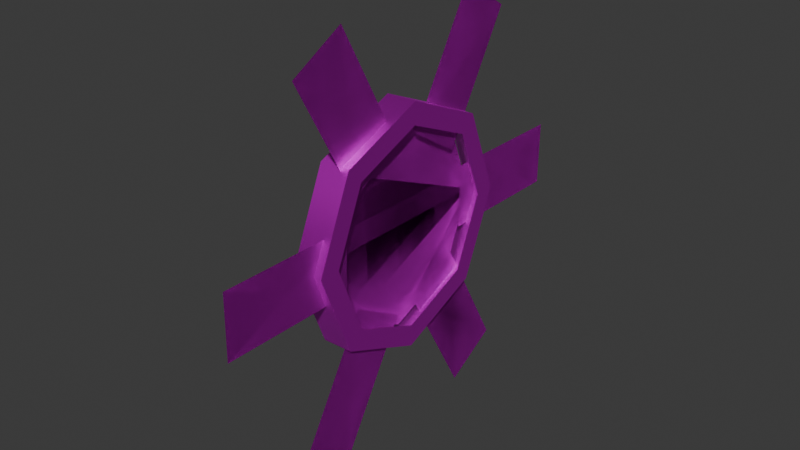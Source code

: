 # Source: FujinsChakram_VIII.blend  (saved by Blender 4.4.32; exported with 4.5.12 LTS)
import bpy
from mathutils import Matrix  # noqa: F401  (used for matrix-valued properties, if any)

bpy.ops.wm.read_factory_settings(use_empty=True)
scene = bpy.context.scene
scene.name = 'Scene'

# ---- images (referenced by path relative to the original .blend; pixels are not part of the script)
import os
ASSET_DIR = os.environ.get("B2B_ASSET_DIR", "")  # directory of the original .blend (textures are referenced by path, not embedded)
HERE = os.path.dirname(os.path.abspath(__file__))  # packed textures are extracted next to this script under _unpacked/

def load_image(name, relpath, width, height, colorspace="sRGB"):
    """Load a texture the original file referenced (path relative to the .blend, or extracted next to this script)."""
    p = next((c for c in (os.path.join(HERE, relpath), os.path.join(ASSET_DIR, relpath)) if relpath and os.path.exists(c)), "")
    if p:
        img = bpy.data.images.load(p, check_existing=True)
        img.name = name
    else:  # same state as the original file: an image datablock whose file is absent (Cycles renders it pink)
        img = bpy.data.images.new(name, width, height)
        img.source = "FILE"
        img.filepath = "//" + (relpath or name)
    img.colorspace_settings.name = colorspace
    return img
img_fujinschakram_viii_png = load_image('FujinsChakram_VIII.png', 'FujinsChakram_VIII.png', 1024, 1024, 'sRGB')
img_fujinschakram_viii_png_003 = load_image('FujinsChakram_VIII.png.003', 'FujinsChakram_VIII.png', 1024, 1024, 'Non-Color')
img_fujinschakram_viii_png_004 = load_image('FujinsChakram_VIII.png.004', 'FujinsChakram_VIII.png', 1024, 1024, 'Non-Color')

# ---- materials (node trees are filled in below, after node groups)
mat_sm_0 = bpy.data.materials.new('sm_0')
mat_sm_0.use_transparency_overlap = False
mat_sm_0.show_transparent_back = False
mat_sm_0.roughness = 0.5528
mat_sm_0.specular_intensity = 1.0
mat_sm_0.metallic = 1.0
mat_sm_1 = bpy.data.materials.new('sm_1')
mat_sm_1.use_transparency_overlap = False
mat_sm_1.show_transparent_back = False
mat_sm_1.roughness = 0.5528
mat_sm_1.specular_intensity = 1.0
mat_sm_1.metallic = 1.0

# ---- material node trees
mat_sm_0.use_nodes = True; mat_sm_0.node_tree.nodes.clear()
_N = mat_sm_0.node_tree.nodes; _L = mat_sm_0.node_tree.links
n0 = _N.new('ShaderNodeBsdfPrincipled'); n0.name = 'Principled BSDF'; n0.location = (10, 300)
n0.inputs[1].default_value = 1.0
n0.inputs[2].default_value = 0.5528
n0.inputs[13].default_value = 1.0
n0.inputs[27].default_value = (0.0, 0.0, 0.0, 1.0)
n0.inputs[28].default_value = 1.0
n1 = _N.new('ShaderNodeOutputMaterial'); n1.name = 'Material Output'; n1.location = (300, 300)
n2 = _N.new('ShaderNodeNormalMap'); n2.name = 'Normal Map'; n2.location = (-300, -300)
n2.label = 'Normal/Map'
n3 = _N.new('ShaderNodeTexImage'); n3.name = 'Image Texture'; n3.location = (-300, 600)
n3.image = img_fujinschakram_viii_png
n4 = _N.new('ShaderNodeTexImage'); n4.name = 'Image Texture.001'; n4.location = (-300, 0)
n4.image = img_fujinschakram_viii_png_003
_L.new(n0.outputs[0], n1.inputs[0])
_L.new(n2.outputs[0], n0.inputs[5])
_L.new(n3.outputs[0], n0.inputs[0])
_L.new(n4.outputs[1], n0.inputs[4])
n1.is_active_output = True
mat_sm_1.use_nodes = True; mat_sm_1.node_tree.nodes.clear()
_N = mat_sm_1.node_tree.nodes; _L = mat_sm_1.node_tree.links
n0 = _N.new('ShaderNodeBsdfPrincipled'); n0.name = 'Principled BSDF'; n0.location = (10, 300)
n0.inputs[1].default_value = 1.0
n0.inputs[2].default_value = 0.5528
n0.inputs[13].default_value = 1.0
n0.inputs[27].default_value = (0.0, 0.0, 0.0, 1.0)
n0.inputs[28].default_value = 1.0
n1 = _N.new('ShaderNodeOutputMaterial'); n1.name = 'Material Output'; n1.location = (300, 300)
n2 = _N.new('ShaderNodeNormalMap'); n2.name = 'Normal Map'; n2.location = (-300, -300)
n2.label = 'Normal/Map'
n3 = _N.new('ShaderNodeTexImage'); n3.name = 'Image Texture'; n3.location = (-300, 600)
n3.image = img_fujinschakram_viii_png
n4 = _N.new('ShaderNodeTexImage'); n4.name = 'Image Texture.001'; n4.location = (-300, 0)
n4.image = img_fujinschakram_viii_png_004
_L.new(n0.outputs[0], n1.inputs[0])
_L.new(n2.outputs[0], n0.inputs[5])
_L.new(n3.outputs[0], n0.inputs[0])
_L.new(n4.outputs[1], n0.inputs[4])
n1.is_active_output = True

# ---- world
world_world = bpy.data.worlds.new('World'); scene.world = world_world
world_world.use_nodes = True; world_world.node_tree.nodes.clear()
_N = world_world.node_tree.nodes; _L = world_world.node_tree.links
n0 = _N.new('ShaderNodeOutputWorld'); n0.name = 'World Output'; n0.location = (300, 300)
n1 = _N.new('ShaderNodeBackground'); n1.name = 'Background'; n1.location = (10, 300)
n1.inputs[0].default_value = (0.05088, 0.05088, 0.05088, 1.0)
_L.new(n1.outputs[0], n0.inputs[0])
n0.is_active_output = True
world_world.color = (0.05088, 0.05088, 0.05088)
world_world.sun_shadow_jitter_overblur = 0.0

# ---- meshes
me_sm_0_mesh0000 = bpy.data.meshes.new('sm_0_mesh0000')
me_sm_0_mesh0000.from_pydata([(-6.157, 0.8812, 6.157), (-7.519, -1.762, 7.519), (-10.63, -1.762, -1.398e-06), (-8.707, 0.8812, -1.398e-06), (2.861e-06, 0.8812, 8.707), (2.861e-06, -1.762, 10.63), (6.157, 0.8812, 6.157), (7.519, -1.762, 7.519), (2.861e-06, -1.762, 10.63), (2.861e-06, 0.8812, 8.707), (8.707, 0.8812, -1.398e-06), (10.63, -1.762, -1.398e-06), (6.157, 0.8812, -6.157), (7.519, -1.762, -7.519), (2.861e-06, -1.762, -10.63), (2.861e-06, 0.8812, -8.707), (-6.157, 0.8812, -6.157), (-7.519, -1.762, -7.519), (2.861e-06, -1.762, -10.63), (2.861e-06, 0.8812, -8.707), (6.157, 0.8812, 6.157), (7.519, 0.8812, 7.519), (10.63, 0.8812, -1.398e-06), (8.707, 0.8812, -1.398e-06), (7.519, 0.8812, -7.519), (6.157, 0.8812, -6.157), (2.861e-06, 0.8812, -10.63), (2.861e-06, 0.8812, -8.707), (-6.157, 0.8812, 6.157), (-7.519, 0.8812, 7.519), (2.861e-06, 0.8812, 10.63), (2.861e-06, 0.8812, 8.707), (-8.707, 0.8812, -1.398e-06), (-10.63, 0.8812, -1.398e-06), (2.861e-06, 0.8812, -8.707), (2.861e-06, 0.8812, -10.63), (-7.519, 0.8812, -7.519), (-6.157, 0.8812, -6.157), (2.861e-06, 0.8812, 8.707), (2.861e-06, 0.8812, 10.63), (-10.63, -1.762, -1.398e-06), (-7.519, -1.762, 7.519), (-7.519, 0.8812, 7.519), (-10.63, 0.8812, -1.398e-06), (2.861e-06, -1.762, 10.63), (2.861e-06, 0.8812, 10.63), (2.861e-06, -1.762, 10.63), (7.519, -1.762, 7.519), (7.519, 0.8812, 7.519), (2.861e-06, 0.8812, 10.63), (10.63, -1.762, -1.398e-06), (10.63, 0.8812, -1.398e-06), (7.519, -1.762, -7.519), (7.519, 0.8812, -7.519), (2.861e-06, -1.762, -10.63), (2.861e-06, 0.8812, -10.63), (2.861e-06, -1.762, -10.63), (-7.519, -1.762, -7.519), (-7.519, 0.8812, -7.519), (2.861e-06, 0.8812, -10.63)], [], [(59, 56, 58), (58, 56, 57), (58, 57, 43), (43, 57, 40), (43, 40, 42), (42, 40, 41), (42, 41, 45), (45, 41, 44), (55, 52, 54), (53, 52, 55), (53, 50, 52), (51, 50, 53), (51, 47, 50), (48, 47, 51), (48, 46, 47), (49, 46, 48), (21, 38, 39), (20, 38, 21), (22, 20, 21), (23, 20, 22), (24, 23, 22), (25, 23, 24), (26, 25, 24), (27, 25, 26), (36, 34, 35), (37, 34, 36), (33, 37, 36), (32, 37, 33), (29, 32, 33), (28, 32, 29), (30, 28, 29), (31, 28, 30), (19, 16, 18), (18, 16, 17), (16, 3, 17), (17, 3, 2), (3, 0, 2), (2, 0, 1), (0, 4, 1), (1, 4, 5), (15, 14, 12), (12, 14, 13), (13, 10, 12), (11, 10, 13), (7, 10, 11), (6, 10, 7), (8, 6, 7), (9, 6, 8)])
me_sm_0_mesh0000.polygons.foreach_set('use_smooth', [True] * 48)
_uv = me_sm_0_mesh0000.uv_layers.new(name='DiffuseUV')
_uv.uv.foreach_set('vector', [0.9224, 0.01029, 0.892, 0.01029, 0.9224, 0.1692, 0.9224, 0.1692, 0.892, 0.01029, 0.892, 0.1692, 0.9224, 0.1692, 0.892, 0.1692, 0.9224, 0.3244, 0.9224, 0.3244, 0.892, 0.1692, 0.892, 0.3244, 0.9224, 0.3244, 0.892, 0.3244, 0.9224, 0.4789, 0.9224, 0.4789, 0.892, 0.3244, 0.892, 0.4789, 0.9224, 0.4789, 0.892, 0.4789, 0.9224, 0.5957, 0.9224, 0.5957, 0.892, 0.4789, 0.892, 0.5957, 0.9224, 0.01029, 0.892, 0.1692, 0.892, 0.01029, 0.9224, 0.1692, 0.892, 0.1692, 0.9224, 0.01029, 0.9224, 0.1692, 0.892, 0.3244, 0.892, 0.1692, 0.9224, 0.3244, 0.892, 0.3244, 0.9224, 0.1692, 0.9224, 0.3244, 0.892, 0.4789, 0.892, 0.3244, 0.9224, 0.4789, 0.892, 0.4789, 0.9224, 0.3244, 0.9224, 0.4789, 0.892, 0.5957, 0.892, 0.4789, 0.9224, 0.5957, 0.892, 0.5957, 0.9224, 0.4789, 0.892, 0.4789, 0.9432, 0.5957, 0.892, 0.5957, 0.9432, 0.4789, 0.9432, 0.5957, 0.892, 0.4789, 0.892, 0.3244, 0.9432, 0.4789, 0.892, 0.4789, 0.9432, 0.3244, 0.9432, 0.4789, 0.892, 0.3244, 0.892, 0.1692, 0.9432, 0.3244, 0.892, 0.3244, 0.9432, 0.1692, 0.9432, 0.3244, 0.892, 0.1692, 0.892, 0.01029, 0.9432, 0.1692, 0.892, 0.1692, 0.9432, 0.01029, 0.9432, 0.1692, 0.892, 0.01029, 0.892, 0.1692, 0.9432, 0.01029, 0.892, 0.01029, 0.9432, 0.1692, 0.9432, 0.01029, 0.892, 0.1692, 0.892, 0.3244, 0.9432, 0.1692, 0.892, 0.1692, 0.9432, 0.3244, 0.9432, 0.1692, 0.892, 0.3244, 0.892, 0.4789, 0.9432, 0.3244, 0.892, 0.3244, 0.9432, 0.4789, 0.9432, 0.3244, 0.892, 0.4789, 0.892, 0.5957, 0.9432, 0.4789, 0.892, 0.4789, 0.9432, 0.5957, 0.9432, 0.4789, 0.892, 0.5957, 0.9528, 0.01029, 0.9528, 0.1692, 0.892, 0.01029, 0.892, 0.01029, 0.9528, 0.1692, 0.892, 0.1692, 0.9528, 0.1692, 0.9528, 0.3244, 0.892, 0.1692, 0.892, 0.1692, 0.9528, 0.3244, 0.892, 0.3244, 0.9528, 0.3244, 0.9528, 0.4789, 0.892, 0.3244, 0.892, 0.3244, 0.9528, 0.4789, 0.892, 0.4789, 0.9528, 0.4789, 0.9528, 0.5957, 0.892, 0.4789, 0.892, 0.4789, 0.9528, 0.5957, 0.892, 0.5957, 0.9528, 0.01029, 0.892, 0.01029, 0.9528, 0.1692, 0.9528, 0.1692, 0.892, 0.01029, 0.892, 0.1692, 0.892, 0.1692, 0.9528, 0.3244, 0.9528, 0.1692, 0.892, 0.3244, 0.9528, 0.3244, 0.892, 0.1692, 0.892, 0.4789, 0.9528, 0.3244, 0.892, 0.3244, 0.9528, 0.4789, 0.9528, 0.3244, 0.892, 0.4789, 0.892, 0.5957, 0.9528, 0.4789, 0.892, 0.4789, 0.9528, 0.5957, 0.9528, 0.4789, 0.892, 0.5957])
_ca = me_sm_0_mesh0000.color_attributes.new('Attribute', 'BYTE_COLOR', 'CORNER')
_ca.data.foreach_set('color', [0.0, 0.0, 0.0, 0.0, 0.0, 0.0, 0.0, 0.0, 0.0, 0.0, 0.0, 0.0, 0.0, 0.0, 0.0, 0.0, 0.0, 0.0, 0.0, 0.0, 0.0, 0.0, 0.0, 0.0, 0.0, 0.0, 0.0, 0.0, 0.0, 0.0, 0.0, 0.0, 0.0, 0.0, 0.0, 0.0, 0.0, 0.0, 0.0, 0.0, 0.0, 0.0, 0.0, 0.0, 0.0, 0.0, 0.0, 0.0, 0.0, 0.0, 0.0, 0.0, 0.0, 0.0, 0.0, 0.0, 0.0, 0.0, 0.0, 0.0, 0.0, 0.0, 0.0, 0.0, 0.0, 0.0, 0.0, 0.0, 0.0, 0.0, 0.0, 0.0, 0.0, 0.0, 0.0, 0.0, 0.0, 0.0, 0.0, 0.0, 0.0, 0.0, 0.0, 0.0, 0.0, 0.0, 0.0, 0.0, 0.0, 0.0, 0.0, 0.0, 0.0, 0.0, 0.0, 0.0, 0.0, 0.0, 0.0, 0.0, 0.0, 0.0, 0.0, 0.0, 0.0, 0.0, 0.0, 0.0, 0.0, 0.0, 0.0, 0.0, 0.0, 0.0, 0.0, 0.0, 0.0, 0.0, 0.0, 0.0, 0.0, 0.0, 0.0, 0.0, 0.0, 0.0, 0.0, 0.0, 0.0, 0.0, 0.0, 0.0, 0.0, 0.0, 0.0, 0.0, 0.0, 0.0, 0.0, 0.0, 0.0, 0.0, 0.0, 0.0, 0.0, 0.0, 0.0, 0.0, 0.0, 0.0, 0.0, 0.0, 0.0, 0.0, 0.0, 0.0, 0.0, 0.0, 0.0, 0.0, 0.0, 0.0, 0.0, 0.0, 0.0, 0.0, 0.0, 0.0, 0.0, 0.0, 0.0, 0.0, 0.0, 0.0, 0.0, 0.0, 0.0, 0.0, 0.0, 0.0, 0.0, 0.0, 0.0, 0.0, 0.0, 0.0, 0.0, 0.0, 0.0, 0.0, 0.0, 0.0, 0.0, 0.0, 0.0, 0.0, 0.0, 0.0, 0.0, 0.0, 0.0, 0.0, 0.0, 0.0, 0.0, 0.0, 0.0, 0.0, 0.0, 0.0, 0.0, 0.0, 0.0, 0.0, 0.0, 0.0, 0.0, 0.0, 0.0, 0.0, 0.0, 0.0, 0.0, 0.0, 0.0, 0.0, 0.0, 0.0, 0.0, 0.0, 0.0, 0.0, 0.0, 0.0, 0.0, 0.0, 0.0, 0.0, 0.0, 0.0, 0.0, 0.0, 0.0, 0.0, 0.0, 0.0, 0.0, 0.0, 0.0, 0.0, 0.0, 0.0, 0.0, 0.0, 0.0, 0.0, 0.0, 0.0, 0.0, 0.0, 0.0, 0.0, 0.0, 0.0, 0.0, 0.0, 0.0, 0.0, 0.0, 0.0, 0.0, 0.0, 0.0, 0.0, 0.0, 0.0, 0.0, 0.0, 0.0, 0.0, 0.0, 0.0, 0.0, 0.0, 0.0, 0.0, 0.0, 0.0, 0.0, 0.0, 0.0, 0.0, 0.0, 0.0, 0.0, 0.0, 0.0, 0.0, 0.0, 0.0, 0.0, 0.0, 0.0, 0.0, 0.0, 0.0, 0.0, 0.0, 0.0, 0.0, 0.0, 0.0, 0.0, 0.0, 0.0, 0.0, 0.0, 0.0, 0.0, 0.0, 0.0, 0.0, 0.0, 0.0, 0.0, 0.0, 0.0, 0.0, 0.0, 0.0, 0.0, 0.0, 0.0, 0.0, 0.0, 0.0, 0.0, 0.0, 0.0, 0.0, 0.0, 0.0, 0.0, 0.0, 0.0, 0.0, 0.0, 0.0, 0.0, 0.0, 0.0, 0.0, 0.0, 0.0, 0.0, 0.0, 0.0, 0.0, 0.0, 0.0, 0.0, 0.0, 0.0, 0.0, 0.0, 0.0, 0.0, 0.0, 0.0, 0.0, 0.0, 0.0, 0.0, 0.0, 0.0, 0.0, 0.0, 0.0, 0.0, 0.0, 0.0, 0.0, 0.0, 0.0, 0.0, 0.0, 0.0, 0.0, 0.0, 0.0, 0.0, 0.0, 0.0, 0.0, 0.0, 0.0, 0.0, 0.0, 0.0, 0.0, 0.0, 0.0, 0.0, 0.0, 0.0, 0.0, 0.0, 0.0, 0.0, 0.0, 0.0, 0.0, 0.0, 0.0, 0.0, 0.0, 0.0, 0.0, 0.0, 0.0, 0.0, 0.0, 0.0, 0.0, 0.0, 0.0, 0.0, 0.0, 0.0, 0.0, 0.0, 0.0, 0.0, 0.0, 0.0, 0.0, 0.0, 0.0, 0.0, 0.0, 0.0, 0.0, 0.0, 0.0, 0.0, 0.0, 0.0, 0.0, 0.0, 0.0, 0.0, 0.0, 0.0, 0.0, 0.0, 0.0, 0.0, 0.0, 0.0, 0.0, 0.0, 0.0, 0.0, 0.0, 0.0, 0.0, 0.0, 0.0, 0.0, 0.0, 0.0, 0.0, 0.0, 0.0, 0.0, 0.0, 0.0, 0.0, 0.0, 0.0, 0.0, 0.0, 0.0, 0.0, 0.0, 0.0, 0.0, 0.0, 0.0, 0.0, 0.0, 0.0, 0.0, 0.0, 0.0, 0.0, 0.0, 0.0, 0.0, 0.0, 0.0, 0.0, 0.0, 0.0, 0.0, 0.0, 0.0, 0.0, 0.0, 0.0, 0.0, 0.0, 0.0, 0.0, 0.0, 0.0, 0.0, 0.0, 0.0, 0.0, 0.0, 0.0, 0.0, 0.0, 0.0, 0.0, 0.0, 0.0, 0.0, 0.0, 0.0, 0.0, 0.0, 0.0, 0.0, 0.0, 0.0, 0.0, 0.0, 0.0, 0.0, 0.0, 0.0, 0.0, 0.0, 0.0, 0.0, 0.0, 0.0, 0.0, 0.0, 0.0, 0.0, 0.0, 0.0, 0.0, 0.0, 0.0, 0.0, 0.0, 0.0, 0.0, 0.0, 0.0, 0.0, 0.0, 0.0, 0.0, 0.0, 0.0, 0.0, 0.0, 0.0, 0.0, 0.0, 0.0])
me_sm_0_mesh0000.materials.append(mat_sm_0)
me_sm_0_mesh0000.update()
me_sm_0_mesh0000.normals_split_custom_set([tuple(v) for v in zip(*[iter([-0.0001312, -1.836e-05, -1.0, -0.0001312, 0.0001834, -1.0, -0.7071, 0.0, -0.7071, -0.7071, 0.0, -0.7071, -0.0001312, 0.0001834, -1.0, -0.7071, 0.0, -0.7071, -0.7071, 0.0, -0.7071, -0.7071, 0.0, -0.7071, -1.0, 0.0, 1.066e-05, -1.0, 0.0, 1.066e-05, -0.7071, 0.0, -0.7071, -1.0, 0.0, -1.07e-05, -1.0, 0.0, 1.066e-05, -1.0, 0.0, -1.07e-05, -0.7071, 0.0, 0.7071, -0.7071, 0.0, 0.7071, -1.0, 0.0, -1.07e-05, -0.7071, 0.0, 0.7071, -0.7071, 0.0, 0.7071, -0.7071, 0.0, 0.7071, -0.000132, -1.828e-05, 1.0, -0.000132, -1.828e-05, 1.0, -0.7071, 0.0, 0.7071, -0.000132, 1.836e-05, 1.0, 0.0001312, -1.828e-05, -1.0, 0.7071, 0.0, -0.7071, 0.0001312, 1.836e-05, -1.0, 0.7071, 0.0, -0.7071, 0.7071, 0.0, -0.7071, 0.0001312, -1.828e-05, -1.0, 0.7071, 0.0, -0.7071, 1.0, 0.0, 1.072e-05, 0.7071, 0.0, -0.7071, 1.0, 0.0, -1.066e-05, 1.0, 0.0, 1.072e-05, 0.7071, 0.0, -0.7071, 1.0, 0.0, -1.066e-05, 0.7071, 0.0, 0.7071, 1.0, 0.0, 1.072e-05, 0.7071, 0.0, 0.7071, 0.7071, 0.0, 0.7071, 1.0, 0.0, -1.066e-05, 0.7071, 0.0, 0.7071, 0.0001321, 1.828e-05, 1.0, 0.7071, 0.0, 0.7071, 0.000132, -1.836e-05, 1.0, 0.0001321, 1.828e-05, 1.0, 0.7071, 0.0, 0.7071, 0.0, 1.0, 0.0, 0.0, 1.0, 0.0, 0.0, 1.0, 0.0, 0.0, 1.0, 0.0, 0.0, 1.0, 0.0, 0.0, 1.0, 0.0, 0.0, 1.0, 0.0, 0.0, 1.0, 0.0, 0.0, 1.0, 0.0, 0.0, 1.0, 0.0, 0.0, 1.0, 0.0, 0.0, 1.0, 0.0, 0.0, 1.0, 0.0, 0.0, 1.0, 0.0, 0.0, 1.0, 0.0, 0.0, 1.0, 0.0, 0.0, 1.0, 0.0, 0.0, 1.0, 0.0, 0.0, 1.0, 0.0, 0.0, 1.0, 0.0, 0.0, 1.0, 0.0, 0.0, 1.0, 0.0, 0.0, 1.0, 0.0, 0.0, 1.0, 0.0, 0.0, 1.0, 0.0, 0.0, 1.0, 0.0, 0.0, 1.0, 0.0, 0.0, 1.0, 0.0, 0.0, 1.0, 0.0, 0.0, 1.0, 0.0, 0.0, 1.0, 0.0, 0.0, 1.0, 0.0, 0.0, 1.0, 0.0, 0.0, 1.0, 0.0, 0.0, 1.0, 0.0, 0.0, 1.0, 0.0, 0.0, 1.0, 0.0, 0.0, 1.0, 0.0, 0.0, 1.0, 0.0, 0.0, 1.0, 0.0, 0.0, 1.0, 0.0, 0.0, 1.0, 0.0, 0.0, 1.0, 0.0, 0.0, 1.0, 0.0, 0.0, 1.0, 0.0, 0.0, 1.0, 0.0, 0.0, 1.0, 0.0, 0.0, 1.0, 0.0, 0.0001428, -0.589, 0.8081, 0.5714, -0.589, 0.5714, 0.0001426, -0.589, 0.8081, 0.0001426, -0.589, 0.8081, 0.5714, -0.589, 0.5714, 0.5714, -0.589, 0.5714, 0.5714, -0.589, 0.5714, 0.8081, -0.589, -2.193e-06, 0.5714, -0.589, 0.5714, 0.5714, -0.589, 0.5714, 0.8081, -0.589, -2.193e-06, 0.8081, -0.589, 3.801e-07, 0.8081, -0.589, -2.193e-06, 0.5714, -0.589, -0.5714, 0.8081, -0.589, 3.801e-07, 0.8081, -0.589, 3.801e-07, 0.5714, -0.589, -0.5714, 0.5714, -0.589, -0.5714, 0.5714, -0.589, -0.5714, 0.0001427, -0.589, -0.8081, 0.5714, -0.589, -0.5714, 0.5714, -0.589, -0.5714, 0.0001427, -0.589, -0.8081, 0.0001429, -0.589, -0.8081, -0.0001431, -0.589, 0.8081, -0.0001427, -0.589, 0.8081, -0.5714, -0.589, 0.5714, -0.5714, -0.589, 0.5714, -0.0001427, -0.589, 0.8081, -0.5714, -0.589, 0.5714, -0.5714, -0.589, 0.5714, -0.8081, -0.589, 1.311e-08, -0.5714, -0.589, 0.5714, -0.8081, -0.589, 1.17e-08, -0.8081, -0.589, 1.311e-08, -0.5714, -0.589, 0.5714, -0.5714, -0.589, -0.5714, -0.8081, -0.589, 1.311e-08, -0.8081, -0.589, 1.17e-08, -0.5714, -0.589, -0.5714, -0.8081, -0.589, 1.311e-08, -0.5714, -0.589, -0.5714, -0.0001428, -0.589, -0.8081, -0.5714, -0.589, -0.5714, -0.5714, -0.589, -0.5714, -0.0001427, -0.589, -0.8081, -0.5714, -0.589, -0.5714, -0.0001428, -0.589, -0.8081])] * 3)])
me_sm_1_mesh0001 = bpy.data.meshes.new('sm_1_mesh0001')
me_sm_1_mesh0001.from_pydata([(1.907e-06, -0.4606, -9.118), (-6.448, -0.4606, 6.448), (-9.118, -0.4606, 7.8e-09), (1.907e-06, -0.4606, 9.118), (1.907e-06, -0.4606, -9.118), (6.448, -0.4606, 6.448), (1.907e-06, -0.4606, 9.118), (9.118, -0.4606, 7.8e-09), (6.448, -0.4606, -6.448), (-6.448, -0.4606, -6.448), (4.625, 0.1919, -6.068), (15.2, 0.1919, -12.17), (17.98, 0.1919, -7.344), (7.412, 0.1919, -1.24), (7.412, 0.1919, -1.24), (17.98, 0.1919, -7.344), (15.2, 0.1919, -12.17), (4.625, 0.1919, -6.068), (7.568, 0.1919, 0.9708), (18.14, 0.1919, 7.074), (15.35, 0.1919, 11.9), (4.78, 0.1919, 5.799), (4.78, 0.1919, 5.799), (15.35, 0.1919, 11.9), (18.14, 0.1919, 7.074), (7.568, 0.1919, 0.9708), (2.943, 0.1919, 7.039), (2.943, 0.1919, 19.25), (-2.632, 0.1919, 19.25), (-2.632, 0.1919, 7.039), (-2.632, 0.1919, 7.039), (-2.632, 0.1919, 19.25), (2.943, 0.1919, 19.25), (2.943, 0.1919, 7.039), (-4.625, 0.1919, 6.068), (-15.2, 0.1919, 12.17), (-17.98, 0.1919, 7.344), (-7.412, 0.1919, 1.24), (-7.412, 0.1919, 1.24), (-17.98, 0.1919, 7.344), (-15.2, 0.1919, 12.17), (-4.625, 0.1919, 6.068), (-7.568, 0.1919, -0.9708), (-18.14, 0.1919, -7.074), (-15.35, 0.1919, -11.9), (-4.78, 0.1919, -5.799), (-4.78, 0.1919, -5.799), (-15.35, 0.1919, -11.9), (-18.14, 0.1919, -7.074), (-7.568, 0.1919, -0.9708), (-2.943, 0.1919, -7.039), (-2.943, 0.1919, -19.25), (2.632, 0.1919, -19.25), (2.632, 0.1919, -7.039), (2.632, 0.1919, -7.039), (2.632, 0.1919, -19.25), (-2.943, 0.1919, -19.25), (-2.943, 0.1919, -7.039), (-9.118, -0.4606, 7.8e-09), (-6.448, -0.4606, 6.448), (1.907e-06, -0.4606, -9.118), (1.907e-06, -0.4606, 9.118), (1.907e-06, -0.4606, 9.118), (6.448, -0.4606, 6.448), (1.907e-06, -0.4606, -9.118), (9.118, -0.4606, 7.8e-09), (6.448, -0.4606, -6.448), (-6.448, -0.4606, -6.448)], [], [(0, 2, 9), (2, 0, 1), (1, 0, 3), (7, 4, 8), (5, 4, 7), (6, 4, 5), (12, 10, 11), (13, 10, 12), (16, 14, 15), (17, 14, 16), (20, 18, 19), (21, 18, 20), (24, 22, 23), (25, 22, 24), (28, 26, 27), (29, 26, 28), (32, 30, 31), (33, 30, 32), (36, 34, 35), (37, 34, 36), (40, 38, 39), (41, 38, 40), (44, 42, 43), (45, 42, 44), (48, 46, 47), (49, 46, 48), (52, 50, 51), (53, 50, 52), (56, 54, 55), (57, 54, 56), (58, 60, 67), (60, 58, 59), (60, 59, 61), (64, 65, 66), (64, 63, 65), (64, 62, 63)])
me_sm_1_mesh0001.polygons.foreach_set('use_smooth', [True] * 36)
_uv = me_sm_1_mesh0001.uv_layers.new(name='DiffuseUV')
_uv.uv.foreach_set('vector', [0.02103, 0.986, 0.4929, 0.5019, 0.3595, 0.8356, 0.4929, 0.5019, 0.02103, 0.986, 0.3595, 0.1683, 0.3595, 0.1683, 0.02103, 0.986, 0.02103, 0.01791, 0.4929, 0.5019, 0.02103, 0.986, 0.3595, 0.8356, 0.3595, 0.1683, 0.02103, 0.986, 0.4929, 0.5019, 0.02103, 0.01791, 0.02103, 0.986, 0.3595, 0.1683, 0.5038, 0.1669, 0.8586, 0.9719, 0.8586, 0.1669, 0.5038, 0.9719, 0.8586, 0.9719, 0.5038, 0.1669, 0.8586, 0.1669, 0.5038, 0.9719, 0.5038, 0.1669, 0.8586, 0.9719, 0.5038, 0.9719, 0.8586, 0.1669, 0.5038, 0.1669, 0.8586, 0.9719, 0.8586, 0.1669, 0.5038, 0.9719, 0.8586, 0.9719, 0.5038, 0.1669, 0.8586, 0.1669, 0.5038, 0.9719, 0.5038, 0.1669, 0.8586, 0.9719, 0.5038, 0.9719, 0.8586, 0.1669, 0.5038, 0.1669, 0.8586, 0.9719, 0.8586, 0.1669, 0.5038, 0.9719, 0.8586, 0.9719, 0.5038, 0.1669, 0.8586, 0.1669, 0.5038, 0.9719, 0.5038, 0.1669, 0.8586, 0.9719, 0.5038, 0.9719, 0.8586, 0.1669, 0.5038, 0.1669, 0.8586, 0.9719, 0.8586, 0.1669, 0.5038, 0.9719, 0.8586, 0.9719, 0.5038, 0.1669, 0.8586, 0.1669, 0.5038, 0.9719, 0.5038, 0.1669, 0.8586, 0.9719, 0.5038, 0.9719, 0.8586, 0.1669, 0.5038, 0.1669, 0.8586, 0.9719, 0.8586, 0.1669, 0.5038, 0.9719, 0.8586, 0.9719, 0.5038, 0.1669, 0.8586, 0.1669, 0.5038, 0.9719, 0.5038, 0.1669, 0.8586, 0.9719, 0.5038, 0.9719, 0.8586, 0.1669, 0.5038, 0.1669, 0.8586, 0.9719, 0.8586, 0.1669, 0.5038, 0.9719, 0.8586, 0.9719, 0.5038, 0.1669, 0.8586, 0.1669, 0.5038, 0.9719, 0.5038, 0.1669, 0.8586, 0.9719, 0.5038, 0.9719, 0.8586, 0.1669, 0.4929, 0.5019, 0.02103, 0.986, 0.3595, 0.8356, 0.02103, 0.986, 0.4929, 0.5019, 0.3595, 0.1683, 0.02103, 0.986, 0.3595, 0.1683, 0.02103, 0.01791, 0.02103, 0.986, 0.4929, 0.5019, 0.3595, 0.8356, 0.02103, 0.986, 0.3595, 0.1683, 0.4929, 0.5019, 0.02103, 0.986, 0.02103, 0.01791, 0.3595, 0.1683])
_ca = me_sm_1_mesh0001.color_attributes.new('Attribute', 'BYTE_COLOR', 'CORNER')
_ca.data.foreach_set('color', [0.0, 0.0, 0.0, 0.0, 0.0, 0.0, 0.0, 0.0, 0.0, 0.0, 0.0, 0.0, 0.0, 0.0, 0.0, 0.0, 0.0, 0.0, 0.0, 0.0, 0.0, 0.0, 0.0, 0.0, 0.0, 0.0, 0.0, 0.0, 0.0, 0.0, 0.0, 0.0, 0.0, 0.0, 0.0, 0.0, 0.0, 0.0, 0.0, 0.0, 0.0, 0.0, 0.0, 0.0, 0.0, 0.0, 0.0, 0.0, 0.0, 0.0, 0.0, 0.0, 0.0, 0.0, 0.0, 0.0, 0.0, 0.0, 0.0, 0.0, 0.0, 0.0, 0.0, 0.0, 0.0, 0.0, 0.0, 0.0, 0.0, 0.0, 0.0, 0.0, 0.0, 0.0, 0.0, 0.0, 0.0, 0.0, 0.0, 0.0, 0.0, 0.0, 0.0, 0.0, 0.0, 0.0, 0.0, 0.0, 0.0, 0.0, 0.0, 0.0, 0.0, 0.0, 0.0, 0.0, 0.0, 0.0, 0.0, 0.0, 0.0, 0.0, 0.0, 0.0, 0.0, 0.0, 0.0, 0.0, 0.0, 0.0, 0.0, 0.0, 0.0, 0.0, 0.0, 0.0, 0.0, 0.0, 0.0, 0.0, 0.0, 0.0, 0.0, 0.0, 0.0, 0.0, 0.0, 0.0, 0.0, 0.0, 0.0, 0.0, 0.0, 0.0, 0.0, 0.0, 0.0, 0.0, 0.0, 0.0, 0.0, 0.0, 0.0, 0.0, 0.0, 0.0, 0.0, 0.0, 0.0, 0.0, 0.0, 0.0, 0.0, 0.0, 0.0, 0.0, 0.0, 0.0, 0.0, 0.0, 0.0, 0.0, 0.0, 0.0, 0.0, 0.0, 0.0, 0.0, 0.0, 0.0, 0.0, 0.0, 0.0, 0.0, 0.0, 0.0, 0.0, 0.0, 0.0, 0.0, 0.0, 0.0, 0.0, 0.0, 0.0, 0.0, 0.0, 0.0, 0.0, 0.0, 0.0, 0.0, 0.0, 0.0, 0.0, 0.0, 0.0, 0.0, 0.0, 0.0, 0.0, 0.0, 0.0, 0.0, 0.0, 0.0, 0.0, 0.0, 0.0, 0.0, 0.0, 0.0, 0.0, 0.0, 0.0, 0.0, 0.0, 0.0, 0.0, 0.0, 0.0, 0.0, 0.0, 0.0, 0.0, 0.0, 0.0, 0.0, 0.0, 0.0, 0.0, 0.0, 0.0, 0.0, 0.0, 0.0, 0.0, 0.0, 0.0, 0.0, 0.0, 0.0, 0.0, 0.0, 0.0, 0.0, 0.0, 0.0, 0.0, 0.0, 0.0, 0.0, 0.0, 0.0, 0.0, 0.0, 0.0, 0.0, 0.0, 0.0, 0.0, 0.0, 0.0, 0.0, 0.0, 0.0, 0.0, 0.0, 0.0, 0.0, 0.0, 0.0, 0.0, 0.0, 0.0, 0.0, 0.0, 0.0, 0.0, 0.0, 0.0, 0.0, 0.0, 0.0, 0.0, 0.0, 0.0, 0.0, 0.0, 0.0, 0.0, 0.0, 0.0, 0.0, 0.0, 0.0, 0.0, 0.0, 0.0, 0.0, 0.0, 0.0, 0.0, 0.0, 0.0, 0.0, 0.0, 0.0, 0.0, 0.0, 0.0, 0.0, 0.0, 0.0, 0.0, 0.0, 0.0, 0.0, 0.0, 0.0, 0.0, 0.0, 0.0, 0.0, 0.0, 0.0, 0.0, 0.0, 0.0, 0.0, 0.0, 0.0, 0.0, 0.0, 0.0, 0.0, 0.0, 0.0, 0.0, 0.0, 0.0, 0.0, 0.0, 0.0, 0.0, 0.0, 0.0, 0.0, 0.0, 0.0, 0.0, 0.0, 0.0, 0.0, 0.0, 0.0, 0.0, 0.0, 0.0, 0.0, 0.0, 0.0, 0.0, 0.0, 0.0, 0.0, 0.0, 0.0, 0.0, 0.0, 0.0, 0.0, 0.0, 0.0, 0.0, 0.0, 0.0, 0.0, 0.0, 0.0, 0.0, 0.0, 0.0, 0.0, 0.0, 0.0, 0.0, 0.0, 0.0, 0.0, 0.0, 0.0, 0.0, 0.0, 0.0, 0.0, 0.0, 0.0, 0.0, 0.0, 0.0, 0.0, 0.0, 0.0, 0.0, 0.0, 0.0, 0.0, 0.0, 0.0, 0.0, 0.0, 0.0, 0.0, 0.0, 0.0, 0.0, 0.0, 0.0, 0.0, 0.0, 0.0, 0.0, 0.0, 0.0, 0.0, 0.0, 0.0, 0.0, 0.0, 0.0, 0.0])
me_sm_1_mesh0001.materials.append(mat_sm_1)
me_sm_1_mesh0001.update()
me_sm_1_mesh0001.normals_split_custom_set([tuple(v) for v in zip(*[iter([0.0, -1.0, -3.959e-10, 0.0, -1.0, 3.626e-09, 0.0, -1.0, -6.923e-09, 0.0, -1.0, 3.626e-09, 0.0, -1.0, -3.959e-10, 0.0, -1.0, 1.912e-09, 0.0, -1.0, 1.912e-09, 0.0, -1.0, -3.959e-10, 0.0, -1.0, 0.0, 0.0, -1.0, -2.307e-09, 0.0, -1.0, -4.615e-09, 0.0, -1.0, -1.385e-08, 0.0, -1.0, 0.0, 0.0, -1.0, -4.615e-09, 0.0, -1.0, -2.307e-09, 0.0, -1.0, 0.0, 0.0, -1.0, -4.615e-09, 0.0, -1.0, 0.0, 0.0, -1.0, 1.911e-09, 0.0, -1.0, 5.096e-09, 0.0, -1.0, 0.0, 0.0, -1.0, 7.007e-09, 0.0, -1.0, 5.096e-09, 0.0, -1.0, 1.911e-09, 0.0, 1.0, -1.911e-09, 0.0, 1.0, -5.096e-09, 0.0, 1.0, 0.0, 0.0, 1.0, -7.007e-09, 0.0, 1.0, -5.096e-09, 0.0, 1.0, -1.911e-09, 0.0, -1.0, 3.185e-09, 0.0, -1.0, -3.185e-09, 0.0, -1.0, 7.007e-09, 0.0, -1.0, -7.007e-09, 0.0, -1.0, -3.185e-09, 0.0, -1.0, 3.185e-09, 0.0, 1.0, 5.096e-09, 0.0, 1.0, 1.911e-09, 0.0, 1.0, 7.007e-09, 0.0, 1.0, 0.0, 0.0, 1.0, 1.911e-09, 0.0, 1.0, 5.096e-09, 0.0, -1.0, 0.0, 0.0, -1.0, 0.0, 0.0, -1.0, 0.0, 0.0, -1.0, 0.0, 0.0, -1.0, 0.0, 0.0, -1.0, 0.0, 0.0, 1.0, 0.0, 0.0, 1.0, 0.0, 0.0, 1.0, 0.0, 0.0, 1.0, 0.0, 0.0, 1.0, 0.0, 0.0, 1.0, 0.0, 0.0, -1.0, 3.185e-09, 0.0, -1.0, -3.185e-09, 0.0, -1.0, 7.007e-09, 0.0, -1.0, -7.007e-09, 0.0, -1.0, -3.185e-09, 0.0, -1.0, 3.185e-09, 0.0, 1.0, 0.0, 0.0, 1.0, 0.0, 0.0, 1.0, 0.0, 0.0, 1.0, 0.0, 0.0, 1.0, 0.0, 0.0, 1.0, 0.0, 0.0, -1.0, -9.555e-10, 0.0, -1.0, -2.548e-09, 0.0, -1.0, 0.0, 0.0, -1.0, -3.503e-09, 0.0, -1.0, -2.548e-09, 0.0, -1.0, -9.555e-10, 0.0, 1.0, 0.0, 0.0, 1.0, 0.0, 0.0, 1.0, 0.0, 0.0, 1.0, 0.0, 0.0, 1.0, 0.0, 0.0, 1.0, 0.0, 0.0, -1.0, 0.0, 0.0, -1.0, 0.0, 0.0, -1.0, 0.0, 0.0, -1.0, 0.0, 0.0, -1.0, 0.0, 0.0, -1.0, 0.0, 0.0, 1.0, 0.0, 0.0, 1.0, 0.0, 0.0, 1.0, 0.0, 0.0, 1.0, 0.0, 0.0, 1.0, 0.0, 0.0, 1.0, 0.0, 0.0, 1.0, -8.224e-11, 0.0, 1.0, 3.659e-09, 0.0, 1.0, 1.385e-08, 0.0, 1.0, 3.659e-09, 0.0, 1.0, -8.224e-11, 0.0, 1.0, -9.559e-10, 0.0, 1.0, 3.659e-09, 0.0, 1.0, -9.559e-10, 0.0, 1.0, 0.0, 0.0, 1.0, 2.704e-09, 0.0, 1.0, -2.472e-09, 0.0, 1.0, 1.385e-08, 0.0, 1.0, 2.704e-09, 0.0, 1.0, -1.912e-09, 0.0, 1.0, -2.472e-09, 0.0, 1.0, 2.704e-09, 0.0, 1.0, 0.0, 0.0, 1.0, -1.912e-09])] * 3)])
arm_b_0000 = bpy.data.armatures.new('b_0000')  # bones are not reproduced

# ---- objects
ob_b_0000 = bpy.data.objects.new('b_0000', arm_b_0000)
ob_sm_0 = bpy.data.objects.new('sm_0', me_sm_0_mesh0000)
ob_sm_1 = bpy.data.objects.new('sm_1', me_sm_1_mesh0001)

# ---- transforms, parenting, visibility, modifiers, constraints
ob_b_0000.location = (0.0, 0.0, 0.0)
ob_b_0000.rotation_euler = (1.571, -0.0, 0.0)
ob_b_0000.scale = (0.01, 0.01, 0.01)
ob_sm_0.location = (0.01346, 0.01153, -0.433)
ob_sm_0.rotation_euler = (0.04702, 1.554, -1.507)
ob_sm_0.scale = (0.0543, 0.0543, 0.0543)
ob_sm_0.color = (0.8, 0.8, 0.8, 1.0)
ob_sm_1.location = (0.01346, 0.01153, -0.433)
ob_sm_1.rotation_euler = (0.04702, 1.554, -1.507)
ob_sm_1.scale = (0.0543, 0.0543, 0.0543)
ob_sm_1.color = (0.8, 0.8, 0.8, 1.0)

# ---- collection membership
scene.collection.objects.link(ob_b_0000)
scene.collection.objects.link(ob_sm_0)
scene.collection.objects.link(ob_sm_1)

# ---- scene / render settings (as saved in the file)
scene.frame_start = 1; scene.frame_end = 250; scene.frame_set(1)
scene.render.engine = 'BLENDER_EEVEE_NEXT'
scene.render.fps = 25
bpy.context.view_layer.update()

# ---- added for rendering (the .blend has no active camera and no usable light): camera, sun
cam_auto = bpy.data.cameras.new('AutoCamera')
cam_auto.lens = 50.0
cam_auto.sensor_width = 36.0
cam_auto.clip_end = 1000.0
ob_auto_camera = bpy.data.objects.new('AutoCamera', cam_auto)
scene.collection.objects.link(ob_auto_camera)
ob_auto_camera.location = (2.69587, -3.23618, 1.73204)
ob_auto_camera.rotation_euler = (1.09748, -7.21219e-08, 0.694738)
scene.camera = ob_auto_camera
light_auto_sun = bpy.data.lights.new('AutoSun', 'SUN')
light_auto_sun.energy = 3.0
light_auto_sun.angle = 0.0523599
ob_auto_sun = bpy.data.objects.new('AutoSun', light_auto_sun)
scene.collection.objects.link(ob_auto_sun)
ob_auto_sun.rotation_euler = (0.872665, 0.174533, 0.523599)
bpy.context.view_layer.update()
